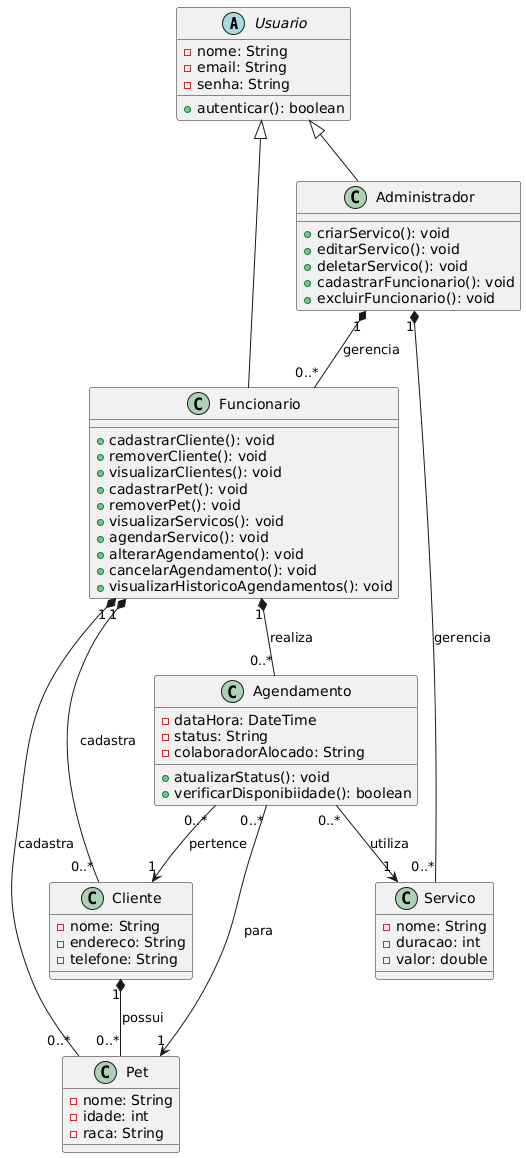

The diagram above was rendered by PlantUML. Its source (embedded in the PNG):
@startuml
abstract class Usuario {
- nome: String
- email: String
- senha: String
+ autenticar(): boolean
}

class Administrador {
+ criarServico(): void
+ editarServico(): void
+ deletarServico(): void
+ cadastrarFuncionario(): void
+ excluirFuncionario(): void
}

class Funcionario {
+ cadastrarCliente(): void
+ removerCliente(): void
+ visualizarClientes(): void
+ cadastrarPet(): void
+ removerPet(): void
+ visualizarServicos(): void
+ agendarServico(): void
+ alterarAgendamento(): void
+ cancelarAgendamento(): void
+ visualizarHistoricoAgendamentos(): void
}

class Cliente {
- nome: String
- endereco: String
- telefone: String
}

class Pet {
- nome: String
- idade: int
- raca: String
}

class Servico {
- nome: String
- duracao: int
- valor: double
}

class Agendamento {
- dataHora: DateTime
- status: String
- colaboradorAlocado: String
+ atualizarStatus(): void
+ verificarDisponibiidade(): boolean
}

Usuario <|-- Administrador
Usuario <|-- Funcionario

Administrador "1" *-- "0..*" Servico : gerencia
Administrador "1" *-- "0..*" Funcionario : gerencia

Funcionario "1" *-- "0..*" Agendamento : realiza
Funcionario "1" *-- "0..*" Cliente : cadastra
Funcionario "1" *-- "0..*" Pet : cadastra

Agendamento "0..*" --> "1" Servico : utiliza
Agendamento "0..*" --> "1" Cliente : pertence
Agendamento "0..*" --> "1" Pet : para

Cliente "1" *-- "0..*" Pet : possui
@enduml